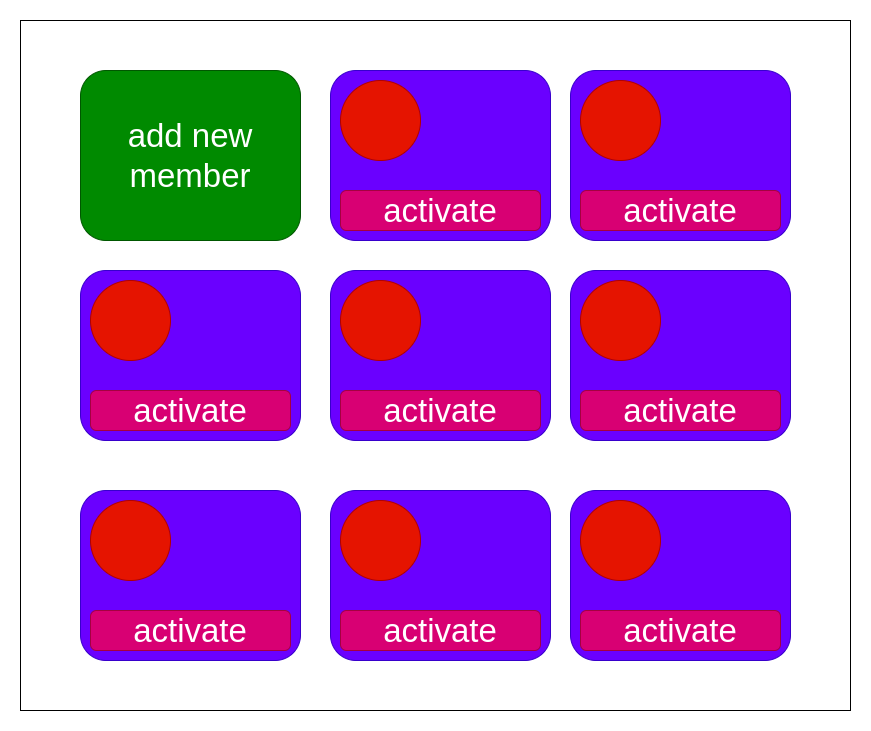

The diagram above was exported from draw.io. Its source (the exported page's mxGraphModel, read from the mxfile embedded in the PNG):
<mxGraphModel dx="1422" dy="692" grid="1" gridSize="10" guides="1" tooltips="1" connect="1" arrows="1" fold="1" page="1" pageScale="1" pageWidth="850" pageHeight="1100" math="0" shadow="0">
  <root>
    <mxCell id="0" />
    <mxCell id="1" parent="0" />
    <mxCell id="2kUxiNlQcj2w9SNW_l8H-2" value="" style="rounded=0;whiteSpace=wrap;html=1;fontSize=33;" vertex="1" parent="1">
      <mxGeometry x="40" y="40" width="830" height="690" as="geometry" />
    </mxCell>
    <mxCell id="2kUxiNlQcj2w9SNW_l8H-3" value="add new member" style="rounded=1;whiteSpace=wrap;html=1;fontSize=33;fillColor=#008a00;strokeColor=#005700;fontColor=#ffffff;" vertex="1" parent="1">
      <mxGeometry x="100" y="90" width="220" height="170" as="geometry" />
    </mxCell>
    <mxCell id="2kUxiNlQcj2w9SNW_l8H-5" value="" style="rounded=1;whiteSpace=wrap;html=1;fontSize=33;fillColor=#6a00ff;strokeColor=#3700CC;fontColor=#ffffff;" vertex="1" parent="1">
      <mxGeometry x="350" y="90" width="220" height="170" as="geometry" />
    </mxCell>
    <mxCell id="2kUxiNlQcj2w9SNW_l8H-6" value="" style="ellipse;whiteSpace=wrap;html=1;aspect=fixed;fontSize=33;fillColor=#e51400;strokeColor=#B20000;fontColor=#ffffff;" vertex="1" parent="1">
      <mxGeometry x="360" y="100" width="80" height="80" as="geometry" />
    </mxCell>
    <mxCell id="2kUxiNlQcj2w9SNW_l8H-7" value="" style="rounded=1;whiteSpace=wrap;html=1;fontSize=33;fillColor=#6a00ff;strokeColor=#3700CC;fontColor=#ffffff;" vertex="1" parent="1">
      <mxGeometry x="590" y="90" width="220" height="170" as="geometry" />
    </mxCell>
    <mxCell id="2kUxiNlQcj2w9SNW_l8H-8" value="" style="ellipse;whiteSpace=wrap;html=1;aspect=fixed;fontSize=33;fillColor=#e51400;strokeColor=#B20000;fontColor=#ffffff;" vertex="1" parent="1">
      <mxGeometry x="600" y="100" width="80" height="80" as="geometry" />
    </mxCell>
    <mxCell id="2kUxiNlQcj2w9SNW_l8H-9" value="" style="rounded=1;whiteSpace=wrap;html=1;fontSize=33;fillColor=#6a00ff;strokeColor=#3700CC;fontColor=#ffffff;" vertex="1" parent="1">
      <mxGeometry x="100" y="290" width="220" height="170" as="geometry" />
    </mxCell>
    <mxCell id="2kUxiNlQcj2w9SNW_l8H-10" value="" style="rounded=1;whiteSpace=wrap;html=1;fontSize=33;fillColor=#6a00ff;strokeColor=#3700CC;fontColor=#ffffff;" vertex="1" parent="1">
      <mxGeometry x="350" y="290" width="220" height="170" as="geometry" />
    </mxCell>
    <mxCell id="2kUxiNlQcj2w9SNW_l8H-11" value="" style="rounded=1;whiteSpace=wrap;html=1;fontSize=33;fillColor=#6a00ff;strokeColor=#3700CC;fontColor=#ffffff;" vertex="1" parent="1">
      <mxGeometry x="590" y="290" width="220" height="170" as="geometry" />
    </mxCell>
    <mxCell id="2kUxiNlQcj2w9SNW_l8H-12" value="" style="ellipse;whiteSpace=wrap;html=1;aspect=fixed;fontSize=33;fillColor=#e51400;strokeColor=#B20000;fontColor=#ffffff;" vertex="1" parent="1">
      <mxGeometry x="600" y="300" width="80" height="80" as="geometry" />
    </mxCell>
    <mxCell id="2kUxiNlQcj2w9SNW_l8H-13" value="" style="ellipse;whiteSpace=wrap;html=1;aspect=fixed;fontSize=33;fillColor=#e51400;strokeColor=#B20000;fontColor=#ffffff;" vertex="1" parent="1">
      <mxGeometry x="360" y="300" width="80" height="80" as="geometry" />
    </mxCell>
    <mxCell id="2kUxiNlQcj2w9SNW_l8H-14" value="" style="ellipse;whiteSpace=wrap;html=1;aspect=fixed;fontSize=33;fillColor=#e51400;strokeColor=#B20000;fontColor=#ffffff;" vertex="1" parent="1">
      <mxGeometry x="110" y="300" width="80" height="80" as="geometry" />
    </mxCell>
    <mxCell id="2kUxiNlQcj2w9SNW_l8H-15" value="" style="rounded=1;whiteSpace=wrap;html=1;fontSize=33;fillColor=#6a00ff;strokeColor=#3700CC;fontColor=#ffffff;" vertex="1" parent="1">
      <mxGeometry x="100" y="510" width="220" height="170" as="geometry" />
    </mxCell>
    <mxCell id="2kUxiNlQcj2w9SNW_l8H-16" value="" style="rounded=1;whiteSpace=wrap;html=1;fontSize=33;fillColor=#6a00ff;strokeColor=#3700CC;fontColor=#ffffff;" vertex="1" parent="1">
      <mxGeometry x="350" y="510" width="220" height="170" as="geometry" />
    </mxCell>
    <mxCell id="2kUxiNlQcj2w9SNW_l8H-17" value="" style="rounded=1;whiteSpace=wrap;html=1;fontSize=33;fillColor=#6a00ff;strokeColor=#3700CC;fontColor=#ffffff;" vertex="1" parent="1">
      <mxGeometry x="590" y="510" width="220" height="170" as="geometry" />
    </mxCell>
    <mxCell id="2kUxiNlQcj2w9SNW_l8H-18" value="" style="ellipse;whiteSpace=wrap;html=1;aspect=fixed;fontSize=33;fillColor=#e51400;strokeColor=#B20000;fontColor=#ffffff;" vertex="1" parent="1">
      <mxGeometry x="600" y="520" width="80" height="80" as="geometry" />
    </mxCell>
    <mxCell id="2kUxiNlQcj2w9SNW_l8H-19" value="" style="ellipse;whiteSpace=wrap;html=1;aspect=fixed;fontSize=33;fillColor=#e51400;strokeColor=#B20000;fontColor=#ffffff;" vertex="1" parent="1">
      <mxGeometry x="360" y="520" width="80" height="80" as="geometry" />
    </mxCell>
    <mxCell id="2kUxiNlQcj2w9SNW_l8H-20" value="" style="ellipse;whiteSpace=wrap;html=1;aspect=fixed;fontSize=33;fillColor=#e51400;strokeColor=#B20000;fontColor=#ffffff;" vertex="1" parent="1">
      <mxGeometry x="110" y="520" width="80" height="80" as="geometry" />
    </mxCell>
    <mxCell id="2kUxiNlQcj2w9SNW_l8H-23" value="activate" style="rounded=1;whiteSpace=wrap;html=1;fontSize=33;fillColor=#d80073;fontColor=#ffffff;strokeColor=#A50040;" vertex="1" parent="1">
      <mxGeometry x="360" y="210" width="200" height="40" as="geometry" />
    </mxCell>
    <mxCell id="2kUxiNlQcj2w9SNW_l8H-24" value="activate" style="rounded=1;whiteSpace=wrap;html=1;fontSize=33;fillColor=#d80073;fontColor=#ffffff;strokeColor=#A50040;" vertex="1" parent="1">
      <mxGeometry x="600" y="210" width="200" height="40" as="geometry" />
    </mxCell>
    <mxCell id="2kUxiNlQcj2w9SNW_l8H-25" value="activate" style="rounded=1;whiteSpace=wrap;html=1;fontSize=33;fillColor=#d80073;fontColor=#ffffff;strokeColor=#A50040;" vertex="1" parent="1">
      <mxGeometry x="110" y="410" width="200" height="40" as="geometry" />
    </mxCell>
    <mxCell id="2kUxiNlQcj2w9SNW_l8H-26" value="activate" style="rounded=1;whiteSpace=wrap;html=1;fontSize=33;fillColor=#d80073;fontColor=#ffffff;strokeColor=#A50040;" vertex="1" parent="1">
      <mxGeometry x="360" y="410" width="200" height="40" as="geometry" />
    </mxCell>
    <mxCell id="2kUxiNlQcj2w9SNW_l8H-27" value="activate" style="rounded=1;whiteSpace=wrap;html=1;fontSize=33;fillColor=#d80073;fontColor=#ffffff;strokeColor=#A50040;" vertex="1" parent="1">
      <mxGeometry x="600" y="410" width="200" height="40" as="geometry" />
    </mxCell>
    <mxCell id="2kUxiNlQcj2w9SNW_l8H-28" value="activate" style="rounded=1;whiteSpace=wrap;html=1;fontSize=33;fillColor=#d80073;fontColor=#ffffff;strokeColor=#A50040;" vertex="1" parent="1">
      <mxGeometry x="110" y="630" width="200" height="40" as="geometry" />
    </mxCell>
    <mxCell id="2kUxiNlQcj2w9SNW_l8H-29" value="activate" style="rounded=1;whiteSpace=wrap;html=1;fontSize=33;fillColor=#d80073;fontColor=#ffffff;strokeColor=#A50040;" vertex="1" parent="1">
      <mxGeometry x="360" y="630" width="200" height="40" as="geometry" />
    </mxCell>
    <mxCell id="2kUxiNlQcj2w9SNW_l8H-30" value="activate" style="rounded=1;whiteSpace=wrap;html=1;fontSize=33;fillColor=#d80073;fontColor=#ffffff;strokeColor=#A50040;" vertex="1" parent="1">
      <mxGeometry x="600" y="630" width="200" height="40" as="geometry" />
    </mxCell>
  </root>
</mxGraphModel>